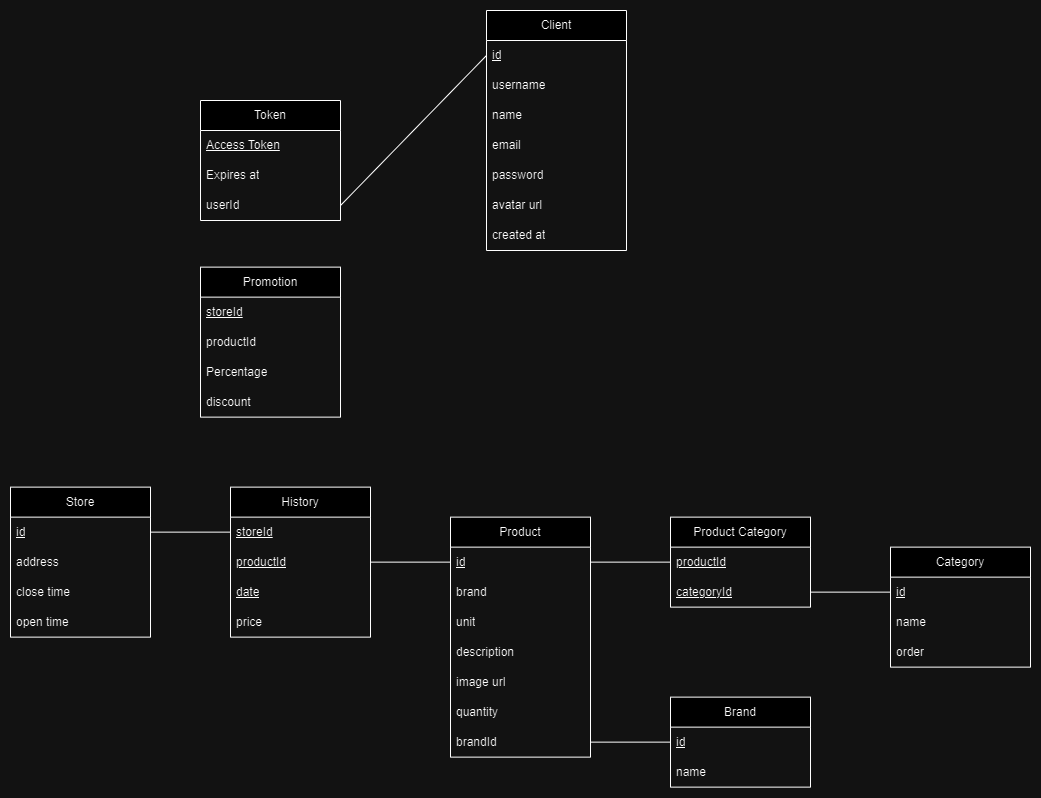

The diagram above was exported from draw.io. Its source (the exported page's mxGraphModel, read from the mxfile embedded in the PNG):
<mxGraphModel dx="1273" dy="1044" grid="1" gridSize="10" guides="1" tooltips="1" connect="1" arrows="1" fold="1" page="1" pageScale="1" pageWidth="827" pageHeight="1169" math="0" shadow="0">
  <root>
    <mxCell id="0" />
    <mxCell id="1" parent="0" />
    <mxCell id="SboItgBk0GKn6dxS2Jfz-1" value="Token" style="swimlane;fontStyle=0;childLayout=stackLayout;horizontal=1;startSize=30;horizontalStack=0;resizeParent=1;resizeParentMax=0;resizeLast=0;collapsible=1;marginBottom=0;whiteSpace=wrap;html=1;" vertex="1" parent="1">
      <mxGeometry x="1280" y="286" width="140" height="120" as="geometry" />
    </mxCell>
    <mxCell id="SboItgBk0GKn6dxS2Jfz-2" value="&lt;u&gt;Access Token&lt;/u&gt;" style="text;strokeColor=none;fillColor=none;align=left;verticalAlign=middle;spacingLeft=4;spacingRight=4;overflow=hidden;points=[[0,0.5],[1,0.5]];portConstraint=eastwest;rotatable=0;whiteSpace=wrap;html=1;" vertex="1" parent="SboItgBk0GKn6dxS2Jfz-1">
      <mxGeometry y="30" width="140" height="30" as="geometry" />
    </mxCell>
    <mxCell id="SboItgBk0GKn6dxS2Jfz-3" value="Expires at" style="text;strokeColor=none;fillColor=none;align=left;verticalAlign=middle;spacingLeft=4;spacingRight=4;overflow=hidden;points=[[0,0.5],[1,0.5]];portConstraint=eastwest;rotatable=0;whiteSpace=wrap;html=1;" vertex="1" parent="SboItgBk0GKn6dxS2Jfz-1">
      <mxGeometry y="60" width="140" height="30" as="geometry" />
    </mxCell>
    <mxCell id="SboItgBk0GKn6dxS2Jfz-4" value="userId" style="text;strokeColor=none;fillColor=none;align=left;verticalAlign=middle;spacingLeft=4;spacingRight=4;overflow=hidden;points=[[0,0.5],[1,0.5]];portConstraint=eastwest;rotatable=0;whiteSpace=wrap;html=1;" vertex="1" parent="SboItgBk0GKn6dxS2Jfz-1">
      <mxGeometry y="90" width="140" height="30" as="geometry" />
    </mxCell>
    <mxCell id="SboItgBk0GKn6dxS2Jfz-5" value="Client" style="swimlane;fontStyle=0;childLayout=stackLayout;horizontal=1;startSize=30;horizontalStack=0;resizeParent=1;resizeParentMax=0;resizeLast=0;collapsible=1;marginBottom=0;whiteSpace=wrap;html=1;" vertex="1" parent="1">
      <mxGeometry x="1566" y="196" width="140" height="240" as="geometry" />
    </mxCell>
    <mxCell id="SboItgBk0GKn6dxS2Jfz-6" value="&lt;u&gt;id&lt;/u&gt;" style="text;strokeColor=none;fillColor=none;align=left;verticalAlign=middle;spacingLeft=4;spacingRight=4;overflow=hidden;points=[[0,0.5],[1,0.5]];portConstraint=eastwest;rotatable=0;whiteSpace=wrap;html=1;" vertex="1" parent="SboItgBk0GKn6dxS2Jfz-5">
      <mxGeometry y="30" width="140" height="30" as="geometry" />
    </mxCell>
    <mxCell id="SboItgBk0GKn6dxS2Jfz-7" value="username" style="text;strokeColor=none;fillColor=none;align=left;verticalAlign=middle;spacingLeft=4;spacingRight=4;overflow=hidden;points=[[0,0.5],[1,0.5]];portConstraint=eastwest;rotatable=0;whiteSpace=wrap;html=1;" vertex="1" parent="SboItgBk0GKn6dxS2Jfz-5">
      <mxGeometry y="60" width="140" height="30" as="geometry" />
    </mxCell>
    <mxCell id="SboItgBk0GKn6dxS2Jfz-8" value="name" style="text;strokeColor=none;fillColor=none;align=left;verticalAlign=middle;spacingLeft=4;spacingRight=4;overflow=hidden;points=[[0,0.5],[1,0.5]];portConstraint=eastwest;rotatable=0;whiteSpace=wrap;html=1;" vertex="1" parent="SboItgBk0GKn6dxS2Jfz-5">
      <mxGeometry y="90" width="140" height="30" as="geometry" />
    </mxCell>
    <mxCell id="SboItgBk0GKn6dxS2Jfz-9" value="email" style="text;strokeColor=none;fillColor=none;align=left;verticalAlign=middle;spacingLeft=4;spacingRight=4;overflow=hidden;points=[[0,0.5],[1,0.5]];portConstraint=eastwest;rotatable=0;whiteSpace=wrap;html=1;" vertex="1" parent="SboItgBk0GKn6dxS2Jfz-5">
      <mxGeometry y="120" width="140" height="30" as="geometry" />
    </mxCell>
    <mxCell id="SboItgBk0GKn6dxS2Jfz-10" value="password" style="text;strokeColor=none;fillColor=none;align=left;verticalAlign=middle;spacingLeft=4;spacingRight=4;overflow=hidden;points=[[0,0.5],[1,0.5]];portConstraint=eastwest;rotatable=0;whiteSpace=wrap;html=1;" vertex="1" parent="SboItgBk0GKn6dxS2Jfz-5">
      <mxGeometry y="150" width="140" height="30" as="geometry" />
    </mxCell>
    <mxCell id="SboItgBk0GKn6dxS2Jfz-11" value="avatar url" style="text;strokeColor=none;fillColor=none;align=left;verticalAlign=middle;spacingLeft=4;spacingRight=4;overflow=hidden;points=[[0,0.5],[1,0.5]];portConstraint=eastwest;rotatable=0;whiteSpace=wrap;html=1;" vertex="1" parent="SboItgBk0GKn6dxS2Jfz-5">
      <mxGeometry y="180" width="140" height="30" as="geometry" />
    </mxCell>
    <mxCell id="SboItgBk0GKn6dxS2Jfz-12" value="created at" style="text;strokeColor=none;fillColor=none;align=left;verticalAlign=middle;spacingLeft=4;spacingRight=4;overflow=hidden;points=[[0,0.5],[1,0.5]];portConstraint=eastwest;rotatable=0;whiteSpace=wrap;html=1;" vertex="1" parent="SboItgBk0GKn6dxS2Jfz-5">
      <mxGeometry y="210" width="140" height="30" as="geometry" />
    </mxCell>
    <mxCell id="SboItgBk0GKn6dxS2Jfz-13" value="" style="endArrow=none;html=1;rounded=0;exitX=1;exitY=0.5;exitDx=0;exitDy=0;entryX=0;entryY=0.5;entryDx=0;entryDy=0;" edge="1" parent="1" source="SboItgBk0GKn6dxS2Jfz-4" target="SboItgBk0GKn6dxS2Jfz-6">
      <mxGeometry width="50" height="50" relative="1" as="geometry">
        <mxPoint x="1456" y="396" as="sourcePoint" />
        <mxPoint x="1506" y="346" as="targetPoint" />
      </mxGeometry>
    </mxCell>
    <mxCell id="SboItgBk0GKn6dxS2Jfz-14" value="Product" style="swimlane;fontStyle=0;childLayout=stackLayout;horizontal=1;startSize=30;horizontalStack=0;resizeParent=1;resizeParentMax=0;resizeLast=0;collapsible=1;marginBottom=0;whiteSpace=wrap;html=1;" vertex="1" parent="1">
      <mxGeometry x="1530" y="702.63" width="140" height="240" as="geometry" />
    </mxCell>
    <mxCell id="SboItgBk0GKn6dxS2Jfz-15" value="&lt;u&gt;id&lt;/u&gt;" style="text;strokeColor=none;fillColor=none;align=left;verticalAlign=middle;spacingLeft=4;spacingRight=4;overflow=hidden;points=[[0,0.5],[1,0.5]];portConstraint=eastwest;rotatable=0;whiteSpace=wrap;html=1;" vertex="1" parent="SboItgBk0GKn6dxS2Jfz-14">
      <mxGeometry y="30" width="140" height="30" as="geometry" />
    </mxCell>
    <mxCell id="SboItgBk0GKn6dxS2Jfz-16" value="brand" style="text;strokeColor=none;fillColor=none;align=left;verticalAlign=middle;spacingLeft=4;spacingRight=4;overflow=hidden;points=[[0,0.5],[1,0.5]];portConstraint=eastwest;rotatable=0;whiteSpace=wrap;html=1;" vertex="1" parent="SboItgBk0GKn6dxS2Jfz-14">
      <mxGeometry y="60" width="140" height="30" as="geometry" />
    </mxCell>
    <mxCell id="SboItgBk0GKn6dxS2Jfz-17" value="unit" style="text;strokeColor=none;fillColor=none;align=left;verticalAlign=middle;spacingLeft=4;spacingRight=4;overflow=hidden;points=[[0,0.5],[1,0.5]];portConstraint=eastwest;rotatable=0;whiteSpace=wrap;html=1;" vertex="1" parent="SboItgBk0GKn6dxS2Jfz-14">
      <mxGeometry y="90" width="140" height="30" as="geometry" />
    </mxCell>
    <mxCell id="SboItgBk0GKn6dxS2Jfz-18" value="description" style="text;strokeColor=none;fillColor=none;align=left;verticalAlign=middle;spacingLeft=4;spacingRight=4;overflow=hidden;points=[[0,0.5],[1,0.5]];portConstraint=eastwest;rotatable=0;whiteSpace=wrap;html=1;" vertex="1" parent="SboItgBk0GKn6dxS2Jfz-14">
      <mxGeometry y="120" width="140" height="30" as="geometry" />
    </mxCell>
    <mxCell id="SboItgBk0GKn6dxS2Jfz-19" value="image url" style="text;strokeColor=none;fillColor=none;align=left;verticalAlign=middle;spacingLeft=4;spacingRight=4;overflow=hidden;points=[[0,0.5],[1,0.5]];portConstraint=eastwest;rotatable=0;whiteSpace=wrap;html=1;" vertex="1" parent="SboItgBk0GKn6dxS2Jfz-14">
      <mxGeometry y="150" width="140" height="30" as="geometry" />
    </mxCell>
    <mxCell id="SboItgBk0GKn6dxS2Jfz-20" value="quantity" style="text;strokeColor=none;fillColor=none;align=left;verticalAlign=middle;spacingLeft=4;spacingRight=4;overflow=hidden;points=[[0,0.5],[1,0.5]];portConstraint=eastwest;rotatable=0;whiteSpace=wrap;html=1;" vertex="1" parent="SboItgBk0GKn6dxS2Jfz-14">
      <mxGeometry y="180" width="140" height="30" as="geometry" />
    </mxCell>
    <mxCell id="SboItgBk0GKn6dxS2Jfz-21" value="brandId" style="text;strokeColor=none;fillColor=none;align=left;verticalAlign=middle;spacingLeft=4;spacingRight=4;overflow=hidden;points=[[0,0.5],[1,0.5]];portConstraint=eastwest;rotatable=0;whiteSpace=wrap;html=1;" vertex="1" parent="SboItgBk0GKn6dxS2Jfz-14">
      <mxGeometry y="210" width="140" height="30" as="geometry" />
    </mxCell>
    <mxCell id="SboItgBk0GKn6dxS2Jfz-22" value="History" style="swimlane;fontStyle=0;childLayout=stackLayout;horizontal=1;startSize=30;horizontalStack=0;resizeParent=1;resizeParentMax=0;resizeLast=0;collapsible=1;marginBottom=0;whiteSpace=wrap;html=1;" vertex="1" parent="1">
      <mxGeometry x="1310" y="672.63" width="140" height="150" as="geometry" />
    </mxCell>
    <mxCell id="SboItgBk0GKn6dxS2Jfz-23" value="storeId" style="text;strokeColor=none;fillColor=none;align=left;verticalAlign=middle;spacingLeft=4;spacingRight=4;overflow=hidden;points=[[0,0.5],[1,0.5]];portConstraint=eastwest;rotatable=0;whiteSpace=wrap;html=1;fontStyle=4" vertex="1" parent="SboItgBk0GKn6dxS2Jfz-22">
      <mxGeometry y="30" width="140" height="30" as="geometry" />
    </mxCell>
    <mxCell id="SboItgBk0GKn6dxS2Jfz-24" value="productId" style="text;strokeColor=none;fillColor=none;align=left;verticalAlign=middle;spacingLeft=4;spacingRight=4;overflow=hidden;points=[[0,0.5],[1,0.5]];portConstraint=eastwest;rotatable=0;whiteSpace=wrap;html=1;fontStyle=4" vertex="1" parent="SboItgBk0GKn6dxS2Jfz-22">
      <mxGeometry y="60" width="140" height="30" as="geometry" />
    </mxCell>
    <mxCell id="SboItgBk0GKn6dxS2Jfz-25" value="date" style="text;strokeColor=none;fillColor=none;align=left;verticalAlign=middle;spacingLeft=4;spacingRight=4;overflow=hidden;points=[[0,0.5],[1,0.5]];portConstraint=eastwest;rotatable=0;whiteSpace=wrap;html=1;fontStyle=4" vertex="1" parent="SboItgBk0GKn6dxS2Jfz-22">
      <mxGeometry y="90" width="140" height="30" as="geometry" />
    </mxCell>
    <mxCell id="SboItgBk0GKn6dxS2Jfz-26" value="price" style="text;strokeColor=none;fillColor=none;align=left;verticalAlign=middle;spacingLeft=4;spacingRight=4;overflow=hidden;points=[[0,0.5],[1,0.5]];portConstraint=eastwest;rotatable=0;whiteSpace=wrap;html=1;" vertex="1" parent="SboItgBk0GKn6dxS2Jfz-22">
      <mxGeometry y="120" width="140" height="30" as="geometry" />
    </mxCell>
    <mxCell id="SboItgBk0GKn6dxS2Jfz-27" value="" style="endArrow=none;html=1;rounded=0;exitX=1;exitY=0.5;exitDx=0;exitDy=0;entryX=0;entryY=0.5;entryDx=0;entryDy=0;" edge="1" parent="1" source="SboItgBk0GKn6dxS2Jfz-24" target="SboItgBk0GKn6dxS2Jfz-15">
      <mxGeometry width="50" height="50" relative="1" as="geometry">
        <mxPoint x="1340" y="602.63" as="sourcePoint" />
        <mxPoint x="1390" y="552.63" as="targetPoint" />
      </mxGeometry>
    </mxCell>
    <mxCell id="SboItgBk0GKn6dxS2Jfz-28" value="Store" style="swimlane;fontStyle=0;childLayout=stackLayout;horizontal=1;startSize=30;horizontalStack=0;resizeParent=1;resizeParentMax=0;resizeLast=0;collapsible=1;marginBottom=0;whiteSpace=wrap;html=1;" vertex="1" parent="1">
      <mxGeometry x="1090" y="672.63" width="140" height="150" as="geometry" />
    </mxCell>
    <mxCell id="SboItgBk0GKn6dxS2Jfz-29" value="&lt;u&gt;id&lt;/u&gt;" style="text;strokeColor=none;fillColor=none;align=left;verticalAlign=middle;spacingLeft=4;spacingRight=4;overflow=hidden;points=[[0,0.5],[1,0.5]];portConstraint=eastwest;rotatable=0;whiteSpace=wrap;html=1;" vertex="1" parent="SboItgBk0GKn6dxS2Jfz-28">
      <mxGeometry y="30" width="140" height="30" as="geometry" />
    </mxCell>
    <mxCell id="SboItgBk0GKn6dxS2Jfz-30" value="address" style="text;strokeColor=none;fillColor=none;align=left;verticalAlign=middle;spacingLeft=4;spacingRight=4;overflow=hidden;points=[[0,0.5],[1,0.5]];portConstraint=eastwest;rotatable=0;whiteSpace=wrap;html=1;" vertex="1" parent="SboItgBk0GKn6dxS2Jfz-28">
      <mxGeometry y="60" width="140" height="30" as="geometry" />
    </mxCell>
    <mxCell id="SboItgBk0GKn6dxS2Jfz-31" value="close time" style="text;strokeColor=none;fillColor=none;align=left;verticalAlign=middle;spacingLeft=4;spacingRight=4;overflow=hidden;points=[[0,0.5],[1,0.5]];portConstraint=eastwest;rotatable=0;whiteSpace=wrap;html=1;" vertex="1" parent="SboItgBk0GKn6dxS2Jfz-28">
      <mxGeometry y="90" width="140" height="30" as="geometry" />
    </mxCell>
    <mxCell id="SboItgBk0GKn6dxS2Jfz-32" value="open time" style="text;strokeColor=none;fillColor=none;align=left;verticalAlign=middle;spacingLeft=4;spacingRight=4;overflow=hidden;points=[[0,0.5],[1,0.5]];portConstraint=eastwest;rotatable=0;whiteSpace=wrap;html=1;" vertex="1" parent="SboItgBk0GKn6dxS2Jfz-28">
      <mxGeometry y="120" width="140" height="30" as="geometry" />
    </mxCell>
    <mxCell id="SboItgBk0GKn6dxS2Jfz-33" value="" style="endArrow=none;html=1;rounded=0;exitX=1;exitY=0.5;exitDx=0;exitDy=0;entryX=0;entryY=0.5;entryDx=0;entryDy=0;" edge="1" parent="1" source="SboItgBk0GKn6dxS2Jfz-29" target="SboItgBk0GKn6dxS2Jfz-23">
      <mxGeometry width="50" height="50" relative="1" as="geometry">
        <mxPoint x="1010" y="662.63" as="sourcePoint" />
        <mxPoint x="1060" y="612.63" as="targetPoint" />
      </mxGeometry>
    </mxCell>
    <mxCell id="SboItgBk0GKn6dxS2Jfz-34" value="Promotion" style="swimlane;fontStyle=0;childLayout=stackLayout;horizontal=1;startSize=30;horizontalStack=0;resizeParent=1;resizeParentMax=0;resizeLast=0;collapsible=1;marginBottom=0;whiteSpace=wrap;html=1;" vertex="1" parent="1">
      <mxGeometry x="1280" y="452.63" width="140" height="150" as="geometry" />
    </mxCell>
    <mxCell id="SboItgBk0GKn6dxS2Jfz-35" value="storeId" style="text;strokeColor=none;fillColor=none;align=left;verticalAlign=middle;spacingLeft=4;spacingRight=4;overflow=hidden;points=[[0,0.5],[1,0.5]];portConstraint=eastwest;rotatable=0;whiteSpace=wrap;html=1;fontStyle=4" vertex="1" parent="SboItgBk0GKn6dxS2Jfz-34">
      <mxGeometry y="30" width="140" height="30" as="geometry" />
    </mxCell>
    <mxCell id="SboItgBk0GKn6dxS2Jfz-36" value="productId" style="text;strokeColor=none;fillColor=none;align=left;verticalAlign=middle;spacingLeft=4;spacingRight=4;overflow=hidden;points=[[0,0.5],[1,0.5]];portConstraint=eastwest;rotatable=0;whiteSpace=wrap;html=1;" vertex="1" parent="SboItgBk0GKn6dxS2Jfz-34">
      <mxGeometry y="60" width="140" height="30" as="geometry" />
    </mxCell>
    <mxCell id="SboItgBk0GKn6dxS2Jfz-37" value="Percentage" style="text;strokeColor=none;fillColor=none;align=left;verticalAlign=middle;spacingLeft=4;spacingRight=4;overflow=hidden;points=[[0,0.5],[1,0.5]];portConstraint=eastwest;rotatable=0;whiteSpace=wrap;html=1;" vertex="1" parent="SboItgBk0GKn6dxS2Jfz-34">
      <mxGeometry y="90" width="140" height="30" as="geometry" />
    </mxCell>
    <mxCell id="SboItgBk0GKn6dxS2Jfz-38" value="discount" style="text;strokeColor=none;fillColor=none;align=left;verticalAlign=middle;spacingLeft=4;spacingRight=4;overflow=hidden;points=[[0,0.5],[1,0.5]];portConstraint=eastwest;rotatable=0;whiteSpace=wrap;html=1;" vertex="1" parent="SboItgBk0GKn6dxS2Jfz-34">
      <mxGeometry y="120" width="140" height="30" as="geometry" />
    </mxCell>
    <mxCell id="SboItgBk0GKn6dxS2Jfz-39" value="Brand" style="swimlane;fontStyle=0;childLayout=stackLayout;horizontal=1;startSize=30;horizontalStack=0;resizeParent=1;resizeParentMax=0;resizeLast=0;collapsible=1;marginBottom=0;whiteSpace=wrap;html=1;" vertex="1" parent="1">
      <mxGeometry x="1750" y="882.6300000000001" width="140" height="90" as="geometry" />
    </mxCell>
    <mxCell id="SboItgBk0GKn6dxS2Jfz-40" value="&lt;u&gt;id&lt;/u&gt;" style="text;strokeColor=none;fillColor=none;align=left;verticalAlign=middle;spacingLeft=4;spacingRight=4;overflow=hidden;points=[[0,0.5],[1,0.5]];portConstraint=eastwest;rotatable=0;whiteSpace=wrap;html=1;" vertex="1" parent="SboItgBk0GKn6dxS2Jfz-39">
      <mxGeometry y="30" width="140" height="30" as="geometry" />
    </mxCell>
    <mxCell id="SboItgBk0GKn6dxS2Jfz-41" value="name" style="text;strokeColor=none;fillColor=none;align=left;verticalAlign=middle;spacingLeft=4;spacingRight=4;overflow=hidden;points=[[0,0.5],[1,0.5]];portConstraint=eastwest;rotatable=0;whiteSpace=wrap;html=1;" vertex="1" parent="SboItgBk0GKn6dxS2Jfz-39">
      <mxGeometry y="60" width="140" height="30" as="geometry" />
    </mxCell>
    <mxCell id="SboItgBk0GKn6dxS2Jfz-42" value="" style="endArrow=none;html=1;rounded=0;exitX=1;exitY=0.5;exitDx=0;exitDy=0;entryX=0;entryY=0.5;entryDx=0;entryDy=0;" edge="1" parent="1" source="SboItgBk0GKn6dxS2Jfz-21" target="SboItgBk0GKn6dxS2Jfz-40">
      <mxGeometry width="50" height="50" relative="1" as="geometry">
        <mxPoint x="1470" y="822.6300000000001" as="sourcePoint" />
        <mxPoint x="1520" y="772.63" as="targetPoint" />
      </mxGeometry>
    </mxCell>
    <mxCell id="SboItgBk0GKn6dxS2Jfz-43" value="Category" style="swimlane;fontStyle=0;childLayout=stackLayout;horizontal=1;startSize=30;horizontalStack=0;resizeParent=1;resizeParentMax=0;resizeLast=0;collapsible=1;marginBottom=0;whiteSpace=wrap;html=1;" vertex="1" parent="1">
      <mxGeometry x="1970" y="732.63" width="140" height="120" as="geometry" />
    </mxCell>
    <mxCell id="SboItgBk0GKn6dxS2Jfz-44" value="id" style="text;strokeColor=none;fillColor=none;align=left;verticalAlign=middle;spacingLeft=4;spacingRight=4;overflow=hidden;points=[[0,0.5],[1,0.5]];portConstraint=eastwest;rotatable=0;whiteSpace=wrap;html=1;fontStyle=4" vertex="1" parent="SboItgBk0GKn6dxS2Jfz-43">
      <mxGeometry y="30" width="140" height="30" as="geometry" />
    </mxCell>
    <mxCell id="SboItgBk0GKn6dxS2Jfz-45" value="name" style="text;strokeColor=none;fillColor=none;align=left;verticalAlign=middle;spacingLeft=4;spacingRight=4;overflow=hidden;points=[[0,0.5],[1,0.5]];portConstraint=eastwest;rotatable=0;whiteSpace=wrap;html=1;" vertex="1" parent="SboItgBk0GKn6dxS2Jfz-43">
      <mxGeometry y="60" width="140" height="30" as="geometry" />
    </mxCell>
    <mxCell id="SboItgBk0GKn6dxS2Jfz-46" value="order" style="text;strokeColor=none;fillColor=none;align=left;verticalAlign=middle;spacingLeft=4;spacingRight=4;overflow=hidden;points=[[0,0.5],[1,0.5]];portConstraint=eastwest;rotatable=0;whiteSpace=wrap;html=1;" vertex="1" parent="SboItgBk0GKn6dxS2Jfz-43">
      <mxGeometry y="90" width="140" height="30" as="geometry" />
    </mxCell>
    <mxCell id="SboItgBk0GKn6dxS2Jfz-47" value="Product Category" style="swimlane;fontStyle=0;childLayout=stackLayout;horizontal=1;startSize=30;horizontalStack=0;resizeParent=1;resizeParentMax=0;resizeLast=0;collapsible=1;marginBottom=0;whiteSpace=wrap;html=1;" vertex="1" parent="1">
      <mxGeometry x="1750" y="702.63" width="140" height="90" as="geometry" />
    </mxCell>
    <mxCell id="SboItgBk0GKn6dxS2Jfz-48" value="productId" style="text;strokeColor=none;fillColor=none;align=left;verticalAlign=middle;spacingLeft=4;spacingRight=4;overflow=hidden;points=[[0,0.5],[1,0.5]];portConstraint=eastwest;rotatable=0;whiteSpace=wrap;html=1;fontStyle=4" vertex="1" parent="SboItgBk0GKn6dxS2Jfz-47">
      <mxGeometry y="30" width="140" height="30" as="geometry" />
    </mxCell>
    <mxCell id="SboItgBk0GKn6dxS2Jfz-49" value="categoryId" style="text;strokeColor=none;fillColor=none;align=left;verticalAlign=middle;spacingLeft=4;spacingRight=4;overflow=hidden;points=[[0,0.5],[1,0.5]];portConstraint=eastwest;rotatable=0;whiteSpace=wrap;html=1;fontStyle=4" vertex="1" parent="SboItgBk0GKn6dxS2Jfz-47">
      <mxGeometry y="60" width="140" height="30" as="geometry" />
    </mxCell>
    <mxCell id="SboItgBk0GKn6dxS2Jfz-50" value="" style="endArrow=none;html=1;rounded=0;exitX=1;exitY=0.5;exitDx=0;exitDy=0;entryX=0;entryY=0.5;entryDx=0;entryDy=0;" edge="1" parent="1" source="SboItgBk0GKn6dxS2Jfz-15" target="SboItgBk0GKn6dxS2Jfz-48">
      <mxGeometry width="50" height="50" relative="1" as="geometry">
        <mxPoint x="1680" y="937.6300000000001" as="sourcePoint" />
        <mxPoint x="1760" y="937.6300000000001" as="targetPoint" />
      </mxGeometry>
    </mxCell>
    <mxCell id="SboItgBk0GKn6dxS2Jfz-51" value="" style="endArrow=none;html=1;rounded=0;exitX=1;exitY=0.5;exitDx=0;exitDy=0;entryX=0;entryY=0.5;entryDx=0;entryDy=0;" edge="1" parent="1" source="SboItgBk0GKn6dxS2Jfz-49" target="SboItgBk0GKn6dxS2Jfz-44">
      <mxGeometry width="50" height="50" relative="1" as="geometry">
        <mxPoint x="1680" y="757.63" as="sourcePoint" />
        <mxPoint x="1760" y="757.63" as="targetPoint" />
      </mxGeometry>
    </mxCell>
  </root>
</mxGraphModel>